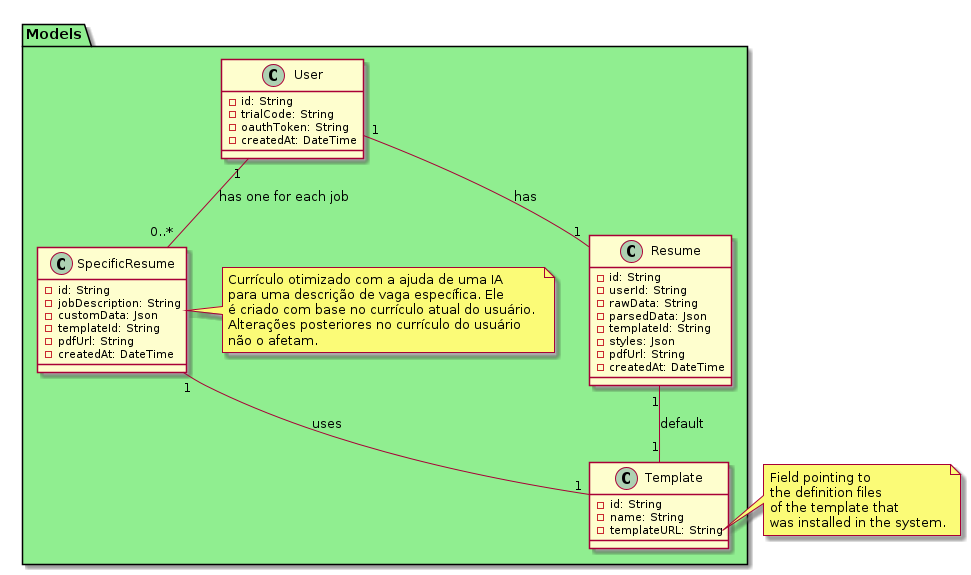

The diagram above was rendered by PlantUML. Its source (embedded in the PNG):
@startuml
package "Models" #LightGreen {
  class User {
    -id: String
    -trialCode: String
    -oauthToken: String
    -createdAt: DateTime
  }

  class Resume {
    -id: String
    -userId: String
    -rawData: String
    -parsedData: Json
    -templateId: String
    -styles: Json
    -pdfUrl: String
    -createdAt: DateTime
  }

  class SpecificResume {
    -id: String
    -jobDescription: String
    -customData: Json
    -templateId: String
    -pdfUrl: String
    -createdAt: DateTime
  }
  
note right of SpecificResume
	Currículo otimizado com a ajuda de uma IA 
	para uma descrição de vaga específica. Ele 
	é criado com base no currículo atual do usuário. 
	Alterações posteriores no currículo do usuário 
	não o afetam.
endnote  

  class Template {
    -id: String
    -name: String
    -templateURL: String 
  }
}

note right of Template::templateURL
	Field pointing to 
	the definition files 
	of the template that 
	was installed in the system.
endnote
	

User "1" -- "1" Resume : "has"
User "1" -- "0..*" SpecificResume : "has one for each job"
SpecificResume "1" -- "1" Template : "uses"
Resume "1" -- "1" Template : "default"

@enduml